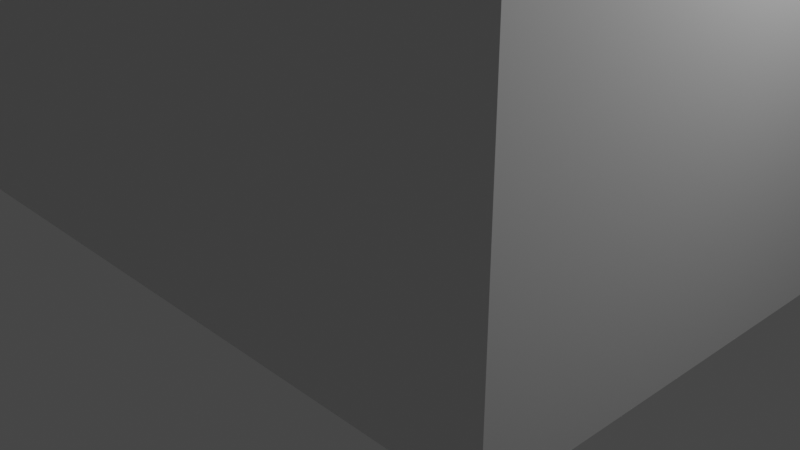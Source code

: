 # Source: sala.blend  (saved by Blender 3.5.10; exported with 4.5.12 LTS)
import bpy
from mathutils import Matrix  # noqa: F401  (used for matrix-valued properties, if any)

bpy.ops.wm.read_factory_settings(use_empty=True)
scene = bpy.context.scene
scene.name = 'Scene'

# ---- collections
col_collection = bpy.data.collections.new('Collection'); scene.collection.children.link(col_collection)

# ---- materials (node trees are filled in below, after node groups)
mat_material = bpy.data.materials.new('Material')
mat_material.alpha_threshold = 0.0
mat_material.use_transparent_shadow = False
mat_material.roughness = 0.5
mat_material.line_color = (0.0, 0.0, 0.0, 1.0)

# ---- material node trees
mat_material.use_nodes = True; mat_material.node_tree.nodes.clear()
_N = mat_material.node_tree.nodes; _L = mat_material.node_tree.links
n0 = _N.new('ShaderNodeOutputMaterial'); n0.name = 'Material Output'; n0.location = (300, 300)
n1 = _N.new('ShaderNodeBsdfPrincipled'); n1.name = 'Principled BSDF'; n1.location = (10, 300)
n1.distribution = 'GGX'
n1.subsurface_method = 'RANDOM_WALK_SKIN'
n1.inputs[3].default_value = 1.45
n1.inputs[27].default_value = (0.0, 0.0, 0.0, 1.0)
n1.inputs[28].default_value = 1.0
_L.new(n1.outputs[0], n0.inputs[0])
n0.is_active_output = True

# ---- world
world_world = bpy.data.worlds.new('World'); scene.world = world_world
world_world.use_nodes = True; world_world.node_tree.nodes.clear()
_N = world_world.node_tree.nodes; _L = world_world.node_tree.links
n0 = _N.new('ShaderNodeOutputWorld'); n0.name = 'World Output'; n0.location = (300, 300)
n1 = _N.new('ShaderNodeBackground'); n1.name = 'Background'; n1.location = (10, 300)
n1.inputs[0].default_value = (0.05088, 0.05088, 0.05088, 1.0)
_L.new(n1.outputs[0], n0.inputs[0])
n0.is_active_output = True
world_world.color = (0.05088, 0.05088, 0.05088)
world_world.use_sun_shadow = False
world_world.sun_shadow_jitter_overblur = 0.0

# ---- cameras
cam_camera = bpy.data.cameras.new('Camera')
cam_camera.clip_end = 100.0
cam_camera.ortho_scale = 7.314

# ---- lights
light_light = bpy.data.lights.new('Light', 'POINT')
light_light.transmission_factor = 0.0
light_light.energy = 1000.0
light_light.shadow_soft_size = 0.1
light_light.shadow_maximum_resolution = 0.006
light_light.use_absolute_resolution = True

# ---- meshes
me_cube = bpy.data.meshes.new('Cube')
me_cube.from_pydata([(3.593, 2.653, 4.113), (3.593, 2.653, 0.613), (3.593, -2.653, 4.113), (3.593, -2.653, 0.613), (-3.593, 2.653, 4.113), (-3.593, 2.653, 0.613), (-3.593, -2.653, 4.113), (-3.593, -2.653, 0.613)], [], [(3, 7, 6, 2), (7, 5, 4, 6), (5, 7, 3, 1), (1, 3, 2, 0), (5, 1, 0, 4)])
_uv = me_cube.uv_layers.new(name='UVMap')
_uv.uv.foreach_set('vector', [0.375, 0.75, 0.375, 1.0, 0.625, 1.0, 0.625, 0.75, 0.375, 0.0, 0.375, 0.25, 0.625, 0.25, 0.625, 0.0, 0.125, 0.5, 0.125, 0.75, 0.375, 0.75, 0.375, 0.5, 0.375, 0.5, 0.375, 0.75, 0.625, 0.75, 0.625, 0.5, 0.375, 0.25, 0.375, 0.5, 0.625, 0.5, 0.625, 0.25])
me_cube.materials.append(mat_material)
me_cube.use_mirror_vertex_groups = False
me_cube.update()

# ---- objects
ob_cube = bpy.data.objects.new('Cube', me_cube)
ob_light = bpy.data.objects.new('Light', light_light)
ob_camera = bpy.data.objects.new('Camera', cam_camera)

# ---- transforms, parenting, visibility, modifiers, constraints
ob_cube.location = (0.0, 0.0, -0.574)
ob_cube.lock_rotations_4d = False
ob_cube.empty_display_type = 'ARROWS'
ob_cube.lineart.crease_threshold = 0.0
ob_light.location = (4.076, 1.005, 5.904)
ob_light.rotation_euler = (0.6503, 0.05522, 1.866)
ob_light.lock_rotations_4d = False
ob_light.empty_display_type = 'ARROWS'
ob_light.color = (0.0, 0.0, 0.0, 0.0)
ob_light.lineart.crease_threshold = 0.0
ob_camera.location = (7.359, -6.926, 4.958)
ob_camera.rotation_euler = (1.109, 0.0, 0.8149)
ob_camera.lock_rotations_4d = False
ob_camera.empty_display_type = 'ARROWS'
ob_camera.color = (0.0, 0.0, 0.0, 0.0)
ob_camera.display_type = 'WIRE'
ob_camera.lineart.crease_threshold = 0.0

# ---- collection membership
col_collection.objects.link(ob_cube)
col_collection.objects.link(ob_light)
col_collection.objects.link(ob_camera)

# ---- scene / render settings (as saved in the file)
scene.camera = ob_camera
scene.frame_start = 1; scene.frame_end = 250; scene.frame_set(1)
scene.render.engine = 'BLENDER_EEVEE_NEXT'
scene.cycles.sampling_pattern = 'TABULATED_SOBOL'
scene.view_settings.view_transform = 'Filmic'
bpy.context.view_layer.update()
